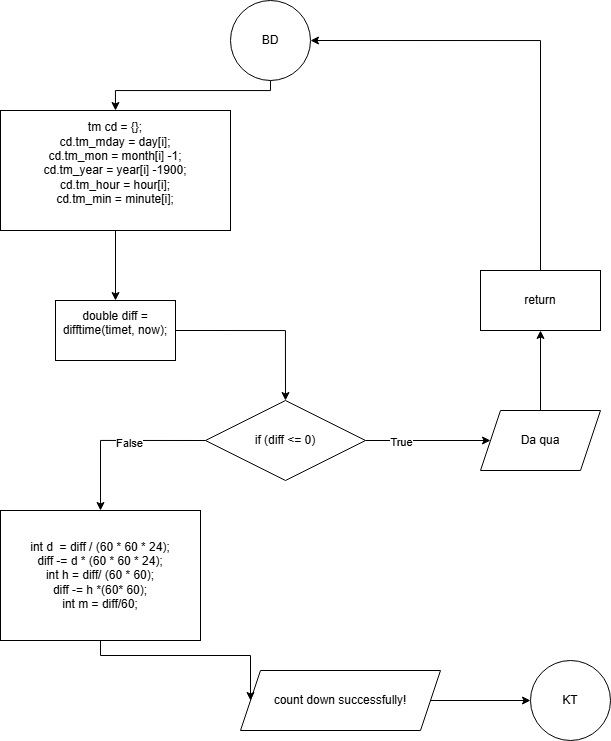

The diagram above was exported from draw.io. Its source (the exported page's mxGraphModel, read from the mxfile embedded in the PNG):
<mxGraphModel dx="1174" dy="789" grid="1" gridSize="10" guides="1" tooltips="1" connect="1" arrows="1" fold="1" page="1" pageScale="1" pageWidth="850" pageHeight="1100" math="0" shadow="0">
  <root>
    <mxCell id="0" />
    <mxCell id="1" parent="0" />
    <mxCell id="zYrcmZeKZTytITkhIo7x-1" parent="1" style="ellipse;whiteSpace=wrap;html=1;aspect=fixed;" value="BD" vertex="1">
      <mxGeometry height="80" width="80" x="370" y="10" as="geometry" />
    </mxCell>
    <mxCell id="zYrcmZeKZTytITkhIo7x-21" edge="1" parent="1" source="zYrcmZeKZTytITkhIo7x-2" style="edgeStyle=orthogonalEdgeStyle;rounded=0;orthogonalLoop=1;jettySize=auto;html=1;" target="zYrcmZeKZTytITkhIo7x-3" value="">
      <mxGeometry relative="1" as="geometry" />
    </mxCell>
    <mxCell id="zYrcmZeKZTytITkhIo7x-2" parent="1" style="rounded=0;whiteSpace=wrap;html=1;" value="tm cd = {};&lt;div&gt;cd.tm_mday = day[i];&lt;/div&gt;&lt;div&gt;cd.tm_mon = month[i] -1;&lt;/div&gt;&lt;div&gt;cd.tm_year = year[i] -1900;&lt;/div&gt;&lt;div&gt;cd.tm_hour = hour[i];&lt;/div&gt;&lt;div&gt;cd.tm_min = minute[i];&lt;/div&gt;&lt;div&gt;&lt;br&gt;&lt;/div&gt;" vertex="1">
      <mxGeometry height="120" width="230" x="140" y="120" as="geometry" />
    </mxCell>
    <mxCell id="zYrcmZeKZTytITkhIo7x-3" parent="1" style="rounded=0;whiteSpace=wrap;html=1;" value="double diff = difftime(timet, now);&lt;div&gt;&lt;br&gt;&lt;/div&gt;" vertex="1">
      <mxGeometry height="60" width="120" x="195" y="310" as="geometry" />
    </mxCell>
    <mxCell id="zYrcmZeKZTytITkhIo7x-4" parent="1" style="rhombus;whiteSpace=wrap;html=1;" value="if (diff &amp;lt;= 0)" vertex="1">
      <mxGeometry height="80" width="160" x="345" y="410" as="geometry" />
    </mxCell>
    <mxCell id="zYrcmZeKZTytITkhIo7x-5" parent="1" style="rounded=0;whiteSpace=wrap;html=1;" value="int d&amp;nbsp; = diff / (60 * 60 * 24);&lt;div&gt;diff -= d * (60 * 60 * 24);&lt;/div&gt;&lt;div&gt;int h = diff/ (60 * 60);&lt;/div&gt;&lt;div&gt;diff -= h *(60* 60);&lt;/div&gt;&lt;div&gt;int m = diff/60;&lt;/div&gt;" vertex="1">
      <mxGeometry height="130" width="200" x="140" y="520" as="geometry" />
    </mxCell>
    <mxCell id="zYrcmZeKZTytITkhIo7x-20" edge="1" parent="1" source="zYrcmZeKZTytITkhIo7x-6" style="edgeStyle=orthogonalEdgeStyle;rounded=0;orthogonalLoop=1;jettySize=auto;html=1;" target="zYrcmZeKZTytITkhIo7x-19" value="">
      <mxGeometry relative="1" as="geometry" />
    </mxCell>
    <mxCell id="zYrcmZeKZTytITkhIo7x-6" parent="1" style="shape=parallelogram;perimeter=parallelogramPerimeter;whiteSpace=wrap;html=1;fixedSize=1;" value="count down successfully!" vertex="1">
      <mxGeometry height="60" width="200" x="380" y="680" as="geometry" />
    </mxCell>
    <mxCell id="zYrcmZeKZTytITkhIo7x-7" parent="1" style="rounded=0;whiteSpace=wrap;html=1;" value="return" vertex="1">
      <mxGeometry height="60" width="120" x="620" y="280" as="geometry" />
    </mxCell>
    <mxCell id="zYrcmZeKZTytITkhIo7x-8" edge="1" parent="1" source="zYrcmZeKZTytITkhIo7x-1" style="endArrow=classic;html=1;rounded=0;exitX=0.5;exitY=1;exitDx=0;exitDy=0;entryX=0.5;entryY=0;entryDx=0;entryDy=0;edgeStyle=orthogonalEdgeStyle;" target="zYrcmZeKZTytITkhIo7x-2" value="">
      <mxGeometry height="50" relative="1" width="50" as="geometry">
        <Array as="points">
          <mxPoint x="255" y="100" />
        </Array>
        <mxPoint x="440" y="170" as="sourcePoint" />
        <mxPoint x="490" y="120" as="targetPoint" />
      </mxGeometry>
    </mxCell>
    <mxCell id="zYrcmZeKZTytITkhIo7x-10" edge="1" parent="1" source="zYrcmZeKZTytITkhIo7x-3" style="endArrow=classic;html=1;rounded=0;exitX=1;exitY=0.5;exitDx=0;exitDy=0;entryX=0.5;entryY=0;entryDx=0;entryDy=0;edgeStyle=orthogonalEdgeStyle;" target="zYrcmZeKZTytITkhIo7x-4" value="">
      <mxGeometry height="50" relative="1" width="50" as="geometry">
        <mxPoint x="430" y="360" as="sourcePoint" />
        <mxPoint x="480" y="310" as="targetPoint" />
      </mxGeometry>
    </mxCell>
    <mxCell id="zYrcmZeKZTytITkhIo7x-11" parent="1" style="shape=parallelogram;perimeter=parallelogramPerimeter;whiteSpace=wrap;html=1;fixedSize=1;" value="Da qua" vertex="1">
      <mxGeometry height="60" width="120" x="620" y="420" as="geometry" />
    </mxCell>
    <mxCell id="zYrcmZeKZTytITkhIo7x-12" edge="1" parent="1" source="zYrcmZeKZTytITkhIo7x-4" style="endArrow=classic;html=1;rounded=0;exitX=1;exitY=0.5;exitDx=0;exitDy=0;entryX=0;entryY=0.5;entryDx=0;entryDy=0;" target="zYrcmZeKZTytITkhIo7x-11" value="">
      <mxGeometry height="50" relative="1" width="50" as="geometry">
        <mxPoint x="510" y="440" as="sourcePoint" />
        <mxPoint x="560" y="390" as="targetPoint" />
      </mxGeometry>
    </mxCell>
    <mxCell id="zYrcmZeKZTytITkhIo7x-15" connectable="0" parent="zYrcmZeKZTytITkhIo7x-12" style="edgeLabel;html=1;align=center;verticalAlign=middle;resizable=0;points=[];" value="True" vertex="1">
      <mxGeometry relative="1" x="-0.44" y="-1" as="geometry">
        <mxPoint as="offset" />
      </mxGeometry>
    </mxCell>
    <mxCell id="zYrcmZeKZTytITkhIo7x-13" edge="1" parent="1" source="zYrcmZeKZTytITkhIo7x-11" style="endArrow=classic;html=1;rounded=0;exitX=0.5;exitY=0;exitDx=0;exitDy=0;entryX=0.5;entryY=1;entryDx=0;entryDy=0;" target="zYrcmZeKZTytITkhIo7x-7" value="">
      <mxGeometry height="50" relative="1" width="50" as="geometry">
        <mxPoint x="660" y="420" as="sourcePoint" />
        <mxPoint x="710" y="370" as="targetPoint" />
      </mxGeometry>
    </mxCell>
    <mxCell id="zYrcmZeKZTytITkhIo7x-14" edge="1" parent="1" source="zYrcmZeKZTytITkhIo7x-7" style="endArrow=classic;html=1;rounded=0;exitX=0.5;exitY=0;exitDx=0;exitDy=0;entryX=1;entryY=0.5;entryDx=0;entryDy=0;edgeStyle=orthogonalEdgeStyle;" target="zYrcmZeKZTytITkhIo7x-1" value="">
      <mxGeometry height="50" relative="1" width="50" as="geometry">
        <mxPoint x="690" y="250" as="sourcePoint" />
        <mxPoint x="740" y="200" as="targetPoint" />
      </mxGeometry>
    </mxCell>
    <mxCell id="zYrcmZeKZTytITkhIo7x-16" edge="1" parent="1" source="zYrcmZeKZTytITkhIo7x-4" style="endArrow=classic;html=1;rounded=0;exitX=0;exitY=0.5;exitDx=0;exitDy=0;entryX=0.5;entryY=0;entryDx=0;entryDy=0;edgeStyle=orthogonalEdgeStyle;" target="zYrcmZeKZTytITkhIo7x-5" value="">
      <mxGeometry height="50" relative="1" width="50" as="geometry">
        <mxPoint x="170" y="470" as="sourcePoint" />
        <mxPoint x="220" y="420" as="targetPoint" />
      </mxGeometry>
    </mxCell>
    <mxCell id="zYrcmZeKZTytITkhIo7x-17" connectable="0" parent="zYrcmZeKZTytITkhIo7x-16" style="edgeLabel;html=1;align=center;verticalAlign=middle;resizable=0;points=[];" value="False" vertex="1">
      <mxGeometry relative="1" x="-0.12" y="2" as="geometry">
        <mxPoint as="offset" />
      </mxGeometry>
    </mxCell>
    <mxCell id="zYrcmZeKZTytITkhIo7x-18" edge="1" parent="1" source="zYrcmZeKZTytITkhIo7x-5" style="endArrow=classic;html=1;rounded=0;exitX=0.5;exitY=1;exitDx=0;exitDy=0;entryX=0;entryY=0.5;entryDx=0;entryDy=0;edgeStyle=orthogonalEdgeStyle;" target="zYrcmZeKZTytITkhIo7x-6" value="">
      <mxGeometry height="50" relative="1" width="50" as="geometry">
        <mxPoint x="380" y="580" as="sourcePoint" />
        <mxPoint x="430" y="530" as="targetPoint" />
      </mxGeometry>
    </mxCell>
    <mxCell id="zYrcmZeKZTytITkhIo7x-19" parent="1" style="ellipse;whiteSpace=wrap;html=1;aspect=fixed;" value="KT" vertex="1">
      <mxGeometry height="80" width="80" x="670" y="670" as="geometry" />
    </mxCell>
  </root>
</mxGraphModel>